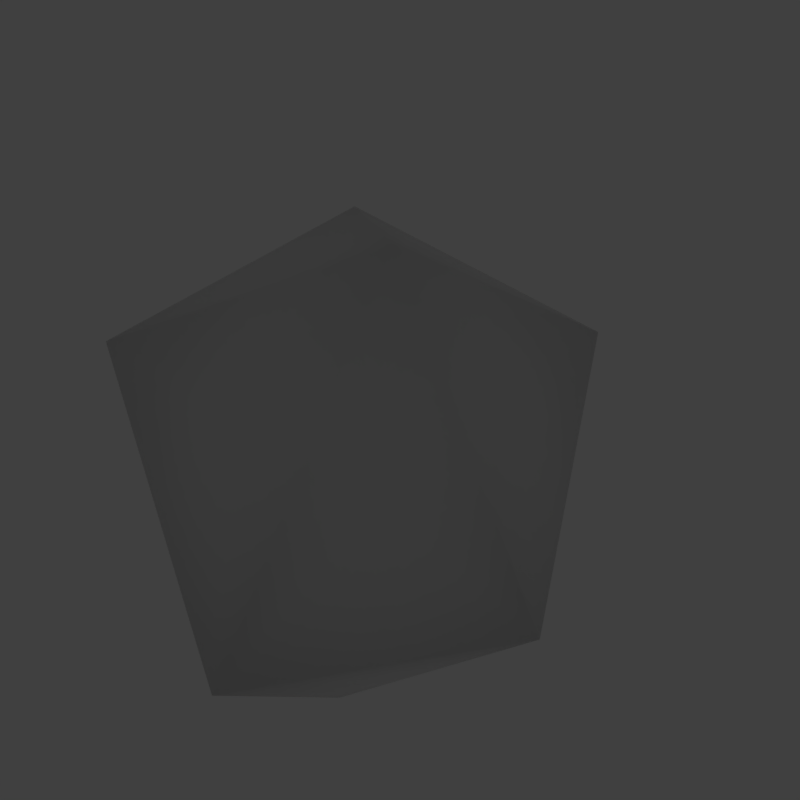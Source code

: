 # Source: assign-normals-cone.blend  (saved by Blender 3.6.11; exported with 4.5.12 LTS)
import bpy
from mathutils import Matrix  # noqa: F401  (used for matrix-valued properties, if any)

bpy.ops.wm.read_factory_settings(use_empty=True)
scene = bpy.context.scene
scene.name = 'Scene'

# ---- collections
col_collection = bpy.data.collections.new('Collection'); scene.collection.children.link(col_collection)

# ---- materials (node trees are filled in below, after node groups)
mat_material = bpy.data.materials.new('Material')
mat_material.use_transparent_shadow = False
mat_normal = bpy.data.materials.new('Normal')
mat_normal.use_transparent_shadow = False

# ---- node groups
ng_geometry_nodes = bpy.data.node_groups.new('Geometry Nodes', 'GeometryNodeTree')
_s = ng_geometry_nodes.interface.new_socket(name='Geometry', in_out='OUTPUT', socket_type='NodeSocketGeometry')
_s = ng_geometry_nodes.interface.new_socket(name='Color', in_out='OUTPUT', socket_type='NodeSocketColor')
_s.default_value = (0.0, 0.0, 0.0, 0.0)
_s = ng_geometry_nodes.interface.new_socket(name='Geometry', in_out='INPUT', socket_type='NodeSocketGeometry')
ng_geometry_nodes.is_modifier = True
# nodes of 'Geometry Nodes' reference scene objects; filled in after objects exist

# ---- material node trees
mat_material.use_nodes = True; mat_material.node_tree.nodes.clear()
_N = mat_material.node_tree.nodes; _L = mat_material.node_tree.links
n0 = _N.new('ShaderNodeBsdfPrincipled'); n0.name = 'Principled BSDF'; n0.location = (10, 300)
n0.distribution = 'GGX'
n0.subsurface_method = 'RANDOM_WALK_SKIN'
n0.inputs[3].default_value = 1.45
n0.inputs[27].default_value = (0.0, 0.0, 0.0, 1.0)
n0.inputs[28].default_value = 1.0
n1 = _N.new('ShaderNodeOutputMaterial'); n1.name = 'Material Output'; n1.location = (300, 300)
_L.new(n0.outputs[0], n1.inputs[0])
n1.is_active_output = True
mat_normal.use_nodes = True; mat_normal.node_tree.nodes.clear()
_N = mat_normal.node_tree.nodes; _L = mat_normal.node_tree.links
n0 = _N.new('ShaderNodeBsdfPrincipled'); n0.name = 'Principled BSDF'; n0.location = (10, 300)
n0.distribution = 'GGX'
n0.subsurface_method = 'RANDOM_WALK_SKIN'
n0.inputs[3].default_value = 1.45
n0.inputs[27].default_value = (0.0, 0.0, 0.0, 1.0)
n0.inputs[28].default_value = 1.0
n1 = _N.new('ShaderNodeOutputMaterial'); n1.name = 'Material Output'; n1.location = (300, 300)
n2 = _N.new('ShaderNodeVertexColor'); n2.name = 'Color Attribute'; n2.location = (-456, 211)
n2.layer_name = 'Color'
_L.new(n0.outputs[0], n1.inputs[0])
_L.new(n2.outputs[0], n0.inputs[0])
n1.is_active_output = True

# ---- world
world_world = bpy.data.worlds.new('World'); scene.world = world_world
world_world.use_nodes = True; world_world.node_tree.nodes.clear()
_N = world_world.node_tree.nodes; _L = world_world.node_tree.links
n0 = _N.new('ShaderNodeOutputWorld'); n0.name = 'World Output'; n0.location = (300, 300)
n1 = _N.new('ShaderNodeBackground'); n1.name = 'Background'; n1.location = (10, 300)
n1.inputs[0].default_value = (0.05088, 0.05088, 0.05088, 1.0)
_L.new(n1.outputs[0], n0.inputs[0])
n0.is_active_output = True
world_world.color = (0.05088, 0.05088, 0.05088)
world_world.use_sun_shadow = False
world_world.sun_shadow_jitter_overblur = 0.0

# ---- cameras
cam_camera = bpy.data.cameras.new('Camera')
cam_camera.clip_end = 100.0
cam_camera.ortho_scale = 7.314

# ---- lights
light_light = bpy.data.lights.new('Light', 'SUN')
light_light.transmission_factor = 0.0
light_light.use_shadow = False
light_light.angle = 3.142
light_light.energy = 0.002196
light_light.shadow_soft_size = 0.1
light_light.shadow_cascade_max_distance = 1000.0

# ---- meshes
me_cube = bpy.data.meshes.new('Cube')
me_cube.from_pydata([(0.06083, 0.04211, -0.9573), (0.8195, -0.9449, -0.3799), (-0.04187, -1.088, -0.5381), (-1.119, 0.2945, -0.4874), (-0.5295, 1.049, -0.6229), (0.4738, 0.3969, -0.1792), (0.08653, -0.7965, 0.1488), (-0.7659, -0.491, 0.4522), (-0.6477, 0.4425, 0.7082), (0.2716, 0.9234, 0.4106), (1.007, -0.4442, 0.388), (0.03264, -0.01277, 0.9467), (-0.752, 0.5955, -0.08887), (-0.8561, 0.09251, 0.1937), (-0.3202, 0.8099, 0.1365), (-0.4643, -0.03677, 0.697), (-0.0978, 0.4687, 0.678)], [], [(0, 1, 2), (1, 0, 5), (0, 2, 3), (0, 3, 4), (0, 4, 5), (1, 5, 10), (2, 1, 6), (3, 2, 7), (3, 7, 13), (5, 4, 9), (1, 10, 6), (2, 6, 7), (4, 8, 14), (8, 7, 15), (5, 9, 10), (6, 10, 11), (7, 6, 11), (9, 8, 16), (10, 9, 11), (4, 3, 12), (3, 8, 12), (8, 4, 12), (7, 8, 13), (8, 3, 13), (8, 9, 14), (9, 4, 14), (7, 11, 15), (11, 8, 15), (8, 11, 16), (11, 9, 16)])
me_cube.polygons.foreach_set('use_smooth', [True] * 30)
_uv = me_cube.uv_layers.new(name='UVMap')
_uv.uv.foreach_set('vector', [0.1818, 0.0, 0.2727, 0.1575, 0.09091, 0.1575, 0.2727, 0.1575, 0.3636, 0.0, 0.4545, 0.1575, 0.9091, 0.0, 1.0, 0.1575, 0.8182, 0.1575, 0.7273, 0.0, 0.8182, 0.1575, 0.6364, 0.1575, 0.5455, 0.0, 0.6364, 0.1575, 0.4545, 0.1575, 0.2727, 0.1575, 0.4545, 0.1575, 0.3636, 0.3149, 0.09091, 0.1575, 0.2727, 0.1575, 0.1818, 0.3149, 0.8182, 0.1575, 1.0, 0.1575, 0.9091, 0.3149, 0.8182, 0.1575, 0.9091, 0.3149, 0.8179, 0.2579, 0.4545, 0.1575, 0.6364, 0.1575, 0.5455, 0.3149, 0.2727, 0.1575, 0.3636, 0.3149, 0.1818, 0.3149, 0.09091, 0.1575, 0.1818, 0.3149, 0.0, 0.3149, 0.6364, 0.1575, 0.7273, 0.3149, 0.6382, 0.2582, 0.7273, 0.3149, 0.9091, 0.3149, 0.8214, 0.367, 0.4545, 0.1575, 0.5455, 0.3149, 0.3636, 0.3149, 0.1818, 0.3149, 0.3636, 0.3149, 0.2727, 0.4724, 0.0, 0.3149, 0.1818, 0.3149, 0.09091, 0.4724, 0.5455, 0.3149, 0.7273, 0.3149, 0.6326, 0.3657, 0.3636, 0.3149, 0.5455, 0.3149, 0.4545, 0.4724, 0.6364, 0.1575, 0.8182, 0.1575, 0.7252, 0.2158, 0.8182, 0.1575, 0.7273, 0.3149, 0.7252, 0.2158, 0.7273, 0.3149, 0.6364, 0.1575, 0.7252, 0.2158, 0.9091, 0.3149, 0.7273, 0.3149, 0.8179, 0.2579, 0.7273, 0.3149, 0.8182, 0.1575, 0.8179, 0.2579, 0.7273, 0.3149, 0.5455, 0.3149, 0.6382, 0.2582, 0.5455, 0.3149, 0.6364, 0.1575, 0.6382, 0.2582, 0.9091, 0.3149, 0.8182, 0.4724, 0.8214, 0.367, 0.8182, 0.4724, 0.7273, 0.3149, 0.8214, 0.367, 0.7273, 0.3149, 0.6364, 0.4724, 0.6326, 0.3657, 0.6364, 0.4724, 0.5455, 0.3149, 0.6326, 0.3657])
_ca = me_cube.color_attributes.new('Color', 'FLOAT_COLOR', 'CORNER')
_ca.data.foreach_set('color', [0.0, 0.0, 0.0, 1.0, 0.0, 0.0, 0.0, 1.0, 0.0, 0.0, 0.0, 1.0, 0.0, 0.0, 0.0, 1.0, 0.0, 0.0, 0.0, 1.0, 0.0, 0.0, 0.0, 1.0, 0.0, 0.0, 0.0, 1.0, 0.0, 0.0, 0.0, 1.0, 0.0, 0.0, 0.0, 1.0, 0.0, 0.0, 0.0, 1.0, 0.0, 0.0, 0.0, 1.0, 0.0, 0.0, 0.0, 1.0, 0.0, 0.0, 0.0, 1.0, 0.0, 0.0, 0.0, 1.0, 0.0, 0.0, 0.0, 1.0, 0.0, 0.0, 0.0, 1.0, 0.0, 0.0, 0.0, 1.0, 0.0, 0.0, 0.0, 1.0, 0.0, 0.0, 0.0, 1.0, 0.0, 0.0, 0.0, 1.0, 0.0, 0.0, 0.0, 1.0, 0.0, 0.0, 0.0, 1.0, 0.0, 0.0, 0.0, 1.0, 0.0, 0.0, 0.0, 1.0, 0.0, 0.0, 0.0, 1.0, 0.0, 0.0, 0.0, 1.0, 0.0, 0.0, 0.0, 1.0, 0.0, 0.0, 0.0, 1.0, 0.0, 0.0, 0.0, 1.0, 0.0, 0.0, 0.0, 1.0, 0.0, 0.0, 0.0, 1.0, 0.0, 0.0, 0.0, 1.0, 0.0, 0.0, 0.0, 1.0, 0.0, 0.0, 0.0, 1.0, 0.0, 0.0, 0.0, 1.0, 0.0, 0.0, 0.0, 1.0, 0.0, 0.0, 0.0, 1.0, 0.0, 0.0, 0.0, 1.0, 0.0, 0.0, 0.0, 1.0, 0.0, 0.0, 0.0, 1.0, 0.0, 0.0, 0.0, 1.0, 0.0, 0.0, 0.0, 1.0, 0.0, 0.0, 0.0, 1.0, 0.0, 0.0, 0.0, 1.0, 0.0, 0.0, 0.0, 1.0, 0.0, 0.0, 0.0, 1.0, 0.0, 0.0, 0.0, 1.0, 0.0, 0.0, 0.0, 1.0, 0.0, 0.0, 0.0, 1.0, 0.0, 0.0, 0.0, 1.0, 0.0, 0.0, 0.0, 1.0, 0.0, 0.0, 0.0, 1.0, 0.0, 0.0, 0.0, 1.0, 0.0, 0.0, 0.0, 1.0, 0.0, 0.0, 0.0, 1.0, 0.0, 0.0, 0.0, 1.0, 0.0, 0.0, 0.0, 1.0, 0.0, 0.0, 0.0, 1.0, 0.0, 0.0, 0.0, 1.0, 0.0, 0.0, 0.0, 1.0, 0.0, 0.0, 0.0, 1.0, 0.0, 0.0, 0.0, 1.0, 0.0, 0.0, 0.0, 1.0, 0.0, 0.0, 0.0, 1.0, 0.0, 0.0, 0.0, 1.0, 0.0, 0.0, 0.0, 1.0, 0.0, 0.0, 0.0, 1.0, 0.0, 0.0, 0.0, 1.0, 0.0, 0.0, 0.0, 1.0, 0.0, 0.0, 0.0, 1.0, 0.0, 0.0, 0.0, 1.0, 0.0, 0.0, 0.0, 1.0, 0.0, 0.0, 0.0, 1.0, 0.0, 0.0, 0.0, 1.0, 0.0, 0.0, 0.0, 1.0, 0.0, 0.0, 0.0, 1.0, 0.0, 0.0, 0.0, 1.0, 0.0, 0.0, 0.0, 1.0, 0.0, 0.0, 0.0, 1.0, 0.0, 0.0, 0.0, 1.0, 0.0, 0.0, 0.0, 1.0, 0.0, 0.0, 0.0, 1.0, 0.0, 0.0, 0.0, 1.0, 0.0, 0.0, 0.0, 1.0, 0.0, 0.0, 0.0, 1.0, 0.0, 0.0, 0.0, 1.0, 0.0, 0.0, 0.0, 1.0, 0.0, 0.0, 0.0, 1.0, 0.0, 0.0, 0.0, 1.0, 0.0, 0.0, 0.0, 1.0])
me_cube.materials.append(mat_material)
me_cube.materials.append(mat_normal)
me_cube.update()
me_cylinder = bpy.data.meshes.new('Cylinder')
me_cylinder.from_pydata([(7.537e-09, 0.025, 0.0), (7.537e-09, 0.025, 0.25), (0.004877, 0.02452, 0.0), (0.004877, 0.02452, 0.25), (0.009567, 0.0231, 0.0), (0.009567, 0.0231, 0.25), (0.01389, 0.02079, 0.0), (0.01389, 0.02079, 0.25), (0.01768, 0.01768, 0.0), (0.01768, 0.01768, 0.25), (0.02079, 0.01389, 0.0), (0.02079, 0.01389, 0.25), (0.0231, 0.009567, 0.0), (0.0231, 0.009567, 0.25), (0.02452, 0.004877, 0.0), (0.02452, 0.004877, 0.25), (0.025, 0.0, 0.0), (0.025, 0.0, 0.25), (0.02452, -0.004877, 0.0), (0.02452, -0.004877, 0.25), (0.0231, -0.009567, 0.0), (0.0231, -0.009567, 0.25), (0.02079, -0.01389, 0.0), (0.02079, -0.01389, 0.25), (0.01768, -0.01768, 0.0), (0.01768, -0.01768, 0.25), (0.01389, -0.02079, 0.0), (0.01389, -0.02079, 0.25), (0.009567, -0.0231, 0.0), (0.009567, -0.0231, 0.25), (0.004877, -0.02452, 0.0), (0.004877, -0.02452, 0.25), (7.537e-09, -0.025, 0.0), (7.537e-09, -0.025, 0.25), (-0.004877, -0.02452, 0.0), (-0.004877, -0.02452, 0.25), (-0.009567, -0.0231, 0.0), (-0.009567, -0.0231, 0.25), (-0.01389, -0.02079, 0.0), (-0.01389, -0.02079, 0.25), (-0.01768, -0.01768, 0.0), (-0.01768, -0.01768, 0.25), (-0.02079, -0.01389, 0.0), (-0.02079, -0.01389, 0.25), (-0.0231, -0.009567, 0.0), (-0.0231, -0.009567, 0.25), (-0.02452, -0.004877, 0.0), (-0.02452, -0.004877, 0.25), (-0.025, 0.0, 0.0), (-0.025, 0.0, 0.25), (-0.02452, 0.004877, 0.0), (-0.02452, 0.004877, 0.25), (-0.0231, 0.009567, 0.0), (-0.0231, 0.009567, 0.25), (-0.02079, 0.01389, 0.0), (-0.02079, 0.01389, 0.25), (-0.01768, 0.01768, 0.0), (-0.01768, 0.01768, 0.25), (-0.01389, 0.02079, 0.0), (-0.01389, 0.02079, 0.25), (-0.009567, 0.0231, 0.0), (-0.009567, 0.0231, 0.25), (-0.004877, 0.02452, 0.0), (-0.004877, 0.02452, 0.25), (1.525e-08, 0.075, 0.25), (0.01463, 0.07356, 0.25), (0.0287, 0.06929, 0.25), (0.04167, 0.06236, 0.25), (0.05303, 0.05303, 0.25), (0.06236, 0.04167, 0.25), (0.06929, 0.0287, 0.25), (0.07356, 0.01463, 0.25), (0.075, 1.788e-07, 0.25), (0.07356, -0.01463, 0.25), (0.06929, -0.0287, 0.25), (0.06236, -0.04167, 0.25), (0.05303, -0.05303, 0.25), (0.04167, -0.06236, 0.25), (0.0287, -0.06929, 0.25), (0.01463, -0.07356, 0.25), (1.525e-08, -0.075, 0.25), (-0.01463, -0.07356, 0.25), (-0.0287, -0.06929, 0.25), (-0.04167, -0.06236, 0.25), (-0.05303, -0.05303, 0.25), (-0.06236, -0.04167, 0.25), (-0.06929, -0.0287, 0.25), (-0.07356, -0.01463, 0.25), (-0.075, 1.788e-07, 0.25), (-0.07356, 0.01463, 0.25), (-0.06929, 0.0287, 0.25), (-0.06236, 0.04167, 0.25), (-0.05303, 0.05303, 0.25), (-0.04167, 0.06236, 0.25), (-0.0287, 0.06929, 0.25), (-0.01463, 0.07356, 0.25), (7.89e-10, 3.576e-07, 0.4)], [], [(0, 1, 3, 2), (2, 3, 5, 4), (4, 5, 7, 6), (6, 7, 9, 8), (8, 9, 11, 10), (10, 11, 13, 12), (12, 13, 15, 14), (14, 15, 17, 16), (16, 17, 19, 18), (18, 19, 21, 20), (20, 21, 23, 22), (22, 23, 25, 24), (24, 25, 27, 26), (26, 27, 29, 28), (28, 29, 31, 30), (30, 31, 33, 32), (32, 33, 35, 34), (34, 35, 37, 36), (36, 37, 39, 38), (38, 39, 41, 40), (40, 41, 43, 42), (42, 43, 45, 44), (44, 45, 47, 46), (46, 47, 49, 48), (48, 49, 51, 50), (50, 51, 53, 52), (52, 53, 55, 54), (54, 55, 57, 56), (56, 57, 59, 58), (58, 59, 61, 60), (27, 25, 76, 77), (60, 61, 63, 62), (62, 63, 1, 0), (0, 2, 4, 6, 8, 10, 12, 14, 16, 18, 20, 22, 24, 26, 28, 30, 32, 34, 36, 38, 40, 42, 44, 46, 48, 50, 52, 54, 56, 58, 60, 62), (74, 73, 96), (45, 43, 85, 86), (63, 61, 94, 95), (19, 17, 72, 73), (37, 35, 81, 82), (55, 53, 90, 91), (11, 9, 68, 69), (29, 27, 77, 78), (47, 45, 86, 87), (3, 1, 64, 65), (1, 63, 95, 64), (21, 19, 73, 74), (39, 37, 82, 83), (57, 55, 91, 92), (13, 11, 69, 70), (31, 29, 78, 79), (49, 47, 87, 88), (5, 3, 65, 66), (23, 21, 74, 75), (41, 39, 83, 84), (59, 57, 92, 93), (15, 13, 70, 71), (33, 31, 79, 80), (51, 49, 88, 89), (7, 5, 66, 67), (25, 23, 75, 76), (43, 41, 84, 85), (61, 59, 93, 94), (17, 15, 71, 72), (35, 33, 80, 81), (53, 51, 89, 90), (9, 7, 67, 68), (88, 87, 96), (75, 74, 96), (89, 88, 96), (76, 75, 96), (90, 89, 96), (77, 76, 96), (91, 90, 96), (78, 77, 96), (65, 64, 96), (92, 91, 96), (79, 78, 96), (66, 65, 96), (93, 92, 96), (80, 79, 96), (67, 66, 96), (94, 93, 96), (81, 80, 96), (68, 67, 96), (95, 94, 96), (82, 81, 96), (69, 68, 96), (64, 95, 96), (83, 82, 96), (70, 69, 96), (84, 83, 96), (71, 70, 96), (85, 84, 96), (72, 71, 96), (86, 85, 96), (73, 72, 96), (87, 86, 96)])
_uv = me_cylinder.uv_layers.new(name='UVMap')
_uv.uv.foreach_set('vector', [1.0, 0.5, 1.0, 1.0, 0.9688, 1.0, 0.9688, 0.5, 0.9688, 0.5, 0.9688, 1.0, 0.9375, 1.0, 0.9375, 0.5, 0.9375, 0.5, 0.9375, 1.0, 0.9062, 1.0, 0.9062, 0.5, 0.9062, 0.5, 0.9062, 1.0, 0.875, 1.0, 0.875, 0.5, 0.875, 0.5, 0.875, 1.0, 0.8438, 1.0, 0.8438, 0.5, 0.8438, 0.5, 0.8438, 1.0, 0.8125, 1.0, 0.8125, 0.5, 0.8125, 0.5, 0.8125, 1.0, 0.7812, 1.0, 0.7812, 0.5, 0.7812, 0.5, 0.7812, 1.0, 0.75, 1.0, 0.75, 0.5, 0.75, 0.5, 0.75, 1.0, 0.7188, 1.0, 0.7188, 0.5, 0.7188, 0.5, 0.7188, 1.0, 0.6875, 1.0, 0.6875, 0.5, 0.6875, 0.5, 0.6875, 1.0, 0.6562, 1.0, 0.6562, 0.5, 0.6562, 0.5, 0.6562, 1.0, 0.625, 1.0, 0.625, 0.5, 0.625, 0.5, 0.625, 1.0, 0.5938, 1.0, 0.5938, 0.5, 0.5938, 0.5, 0.5938, 1.0, 0.5625, 1.0, 0.5625, 0.5, 0.5625, 0.5, 0.5625, 1.0, 0.5312, 1.0, 0.5312, 0.5, 0.5312, 0.5, 0.5312, 1.0, 0.5, 1.0, 0.5, 0.5, 0.5, 0.5, 0.5, 1.0, 0.4688, 1.0, 0.4688, 0.5, 0.4688, 0.5, 0.4688, 1.0, 0.4375, 1.0, 0.4375, 0.5, 0.4375, 0.5, 0.4375, 1.0, 0.4062, 1.0, 0.4062, 0.5, 0.4062, 0.5, 0.4062, 1.0, 0.375, 1.0, 0.375, 0.5, 0.375, 0.5, 0.375, 1.0, 0.3438, 1.0, 0.3438, 0.5, 0.3438, 0.5, 0.3438, 1.0, 0.3125, 1.0, 0.3125, 0.5, 0.3125, 0.5, 0.3125, 1.0, 0.2812, 1.0, 0.2812, 0.5, 0.2812, 0.5, 0.2812, 1.0, 0.25, 1.0, 0.25, 0.5, 0.25, 0.5, 0.25, 1.0, 0.2188, 1.0, 0.2188, 0.5, 0.2188, 0.5, 0.2188, 1.0, 0.1875, 1.0, 0.1875, 0.5, 0.1875, 0.5, 0.1875, 1.0, 0.1562, 1.0, 0.1562, 0.5, 0.1562, 0.5, 0.1562, 1.0, 0.125, 1.0, 0.125, 0.5, 0.125, 0.5, 0.125, 1.0, 0.09375, 1.0, 0.09375, 0.5, 0.09375, 0.5, 0.09375, 1.0, 0.0625, 1.0, 0.0625, 0.5, 0.5938, 1.0, 0.625, 1.0, 0.625, 1.0, 0.5938, 1.0, 0.0625, 0.5, 0.0625, 1.0, 0.03125, 1.0, 0.03125, 0.5, 0.03125, 0.5, 0.03125, 1.0, 0.0, 1.0, 0.0, 0.5, 0.75, 0.49, 0.7968, 0.4854, 0.8418, 0.4717, 0.8833, 0.4496, 0.9197, 0.4197, 0.9496, 0.3833, 0.9717, 0.3418, 0.9854, 0.2968, 0.99, 0.25, 0.9854, 0.2032, 0.9717, 0.1582, 0.9496, 0.1167, 0.9197, 0.08029, 0.8833, 0.05045, 0.8418, 0.02827, 0.7968, 0.01461, 0.75, 0.01, 0.7032, 0.01461, 0.6582, 0.02827, 0.6167, 0.05045, 0.5803, 0.08029, 0.5504, 0.1167, 0.5283, 0.1582, 0.5146, 0.2032, 0.51, 0.25, 0.5146, 0.2968, 0.5283, 0.3418, 0.5504, 0.3833, 0.5803, 0.4197, 0.6167, 0.4496, 0.6582, 0.4717, 0.7032, 0.4854, 0.6875, 1.0, 0.7188, 1.0, 0.6875, 1.0, 0.3125, 1.0, 0.3438, 1.0, 0.3438, 1.0, 0.3125, 1.0, 0.03125, 1.0, 0.0625, 1.0, 0.0625, 1.0, 0.03125, 1.0, 0.7188, 1.0, 0.75, 1.0, 0.75, 1.0, 0.7188, 1.0, 0.4375, 1.0, 0.4688, 1.0, 0.4688, 1.0, 0.4375, 1.0, 0.1562, 1.0, 0.1875, 1.0, 0.1875, 1.0, 0.1562, 1.0, 0.8438, 1.0, 0.875, 1.0, 0.875, 1.0, 0.8438, 1.0, 0.5625, 1.0, 0.5938, 1.0, 0.5938, 1.0, 0.5625, 1.0, 0.2812, 1.0, 0.3125, 1.0, 0.3125, 1.0, 0.2812, 1.0, 0.9688, 1.0, 1.0, 1.0, 1.0, 1.0, 0.9688, 1.0, 0.0, 1.0, 0.03125, 1.0, 0.03125, 1.0, 0.0, 1.0, 0.6875, 1.0, 0.7188, 1.0, 0.7188, 1.0, 0.6875, 1.0, 0.4062, 1.0, 0.4375, 1.0, 0.4375, 1.0, 0.4062, 1.0, 0.125, 1.0, 0.1562, 1.0, 0.1562, 1.0, 0.125, 1.0, 0.8125, 1.0, 0.8438, 1.0, 0.8438, 1.0, 0.8125, 1.0, 0.5312, 1.0, 0.5625, 1.0, 0.5625, 1.0, 0.5312, 1.0, 0.25, 1.0, 0.2812, 1.0, 0.2812, 1.0, 0.25, 1.0, 0.9375, 1.0, 0.9688, 1.0, 0.9688, 1.0, 0.9375, 1.0, 0.6562, 1.0, 0.6875, 1.0, 0.6875, 1.0, 0.6562, 1.0, 0.375, 1.0, 0.4062, 1.0, 0.4062, 1.0, 0.375, 1.0, 0.09375, 1.0, 0.125, 1.0, 0.125, 1.0, 0.09375, 1.0, 0.7812, 1.0, 0.8125, 1.0, 0.8125, 1.0, 0.7812, 1.0, 0.5, 1.0, 0.5312, 1.0, 0.5312, 1.0, 0.5, 1.0, 0.2188, 1.0, 0.25, 1.0, 0.25, 1.0, 0.2188, 1.0, 0.9062, 1.0, 0.9375, 1.0, 0.9375, 1.0, 0.9062, 1.0, 0.625, 1.0, 0.6562, 1.0, 0.6562, 1.0, 0.625, 1.0, 0.3438, 1.0, 0.375, 1.0, 0.375, 1.0, 0.3438, 1.0, 0.0625, 1.0, 0.09375, 1.0, 0.09375, 1.0, 0.0625, 1.0, 0.75, 1.0, 0.7812, 1.0, 0.7812, 1.0, 0.75, 1.0, 0.4688, 1.0, 0.5, 1.0, 0.5, 1.0, 0.4688, 1.0, 0.1875, 1.0, 0.2188, 1.0, 0.2188, 1.0, 0.1875, 1.0, 0.875, 1.0, 0.9062, 1.0, 0.9062, 1.0, 0.875, 1.0, 0.25, 1.0, 0.2812, 1.0, 0.25, 1.0, 0.6562, 1.0, 0.6875, 1.0, 0.6562, 1.0, 0.2188, 1.0, 0.25, 1.0, 0.2188, 1.0, 0.625, 1.0, 0.6562, 1.0, 0.625, 1.0, 0.1875, 1.0, 0.2188, 1.0, 0.1875, 1.0, 0.5938, 1.0, 0.625, 1.0, 0.5938, 1.0, 0.1562, 1.0, 0.1875, 1.0, 0.1562, 1.0, 0.5625, 1.0, 0.5938, 1.0, 0.5625, 1.0, 0.9688, 1.0, 1.0, 1.0, 0.9688, 1.0, 0.125, 1.0, 0.1562, 1.0, 0.125, 1.0, 0.5312, 1.0, 0.5625, 1.0, 0.5312, 1.0, 0.9375, 1.0, 0.9688, 1.0, 0.9375, 1.0, 0.09375, 1.0, 0.125, 1.0, 0.09375, 1.0, 0.5, 1.0, 0.5312, 1.0, 0.5, 1.0, 0.9062, 1.0, 0.9375, 1.0, 0.9062, 1.0, 0.0625, 1.0, 0.09375, 1.0, 0.0625, 1.0, 0.4688, 1.0, 0.5, 1.0, 0.4688, 1.0, 0.875, 1.0, 0.9062, 1.0, 0.875, 1.0, 0.03125, 1.0, 0.0625, 1.0, 0.03125, 1.0, 0.4375, 1.0, 0.4688, 1.0, 0.4375, 1.0, 0.8438, 1.0, 0.875, 1.0, 0.8438, 1.0, 0.0, 1.0, 0.03125, 1.0, 0.0, 1.0, 0.4062, 1.0, 0.4375, 1.0, 0.4062, 1.0, 0.8125, 1.0, 0.8438, 1.0, 0.8125, 1.0, 0.375, 1.0, 0.4062, 1.0, 0.375, 1.0, 0.7812, 1.0, 0.8125, 1.0, 0.7812, 1.0, 0.3438, 1.0, 0.375, 1.0, 0.3438, 1.0, 0.75, 1.0, 0.7812, 1.0, 0.75, 1.0, 0.3125, 1.0, 0.3438, 1.0, 0.3125, 1.0, 0.7188, 1.0, 0.75, 1.0, 0.7188, 1.0, 0.2812, 1.0, 0.3125, 1.0, 0.2812, 1.0])
me_cylinder.update()

# ---- objects
ob_light = bpy.data.objects.new('Light', light_light)
ob_camera = bpy.data.objects.new('Camera', cam_camera)
ob_cube = bpy.data.objects.new('Cube', me_cube)
ob_normal_arrow = bpy.data.objects.new('Normal Arrow', me_cylinder)
_N = ng_geometry_nodes.nodes; _L = ng_geometry_nodes.links
n0 = _N.new('FunctionNodeAlignEulerToVector'); n0.name = 'Align Euler to Vector'; n0.location = (-402, 61)
n0.axis = 'Z'
n1 = _N.new('GeometryNodeInputNormal'); n1.name = 'Normal'; n1.location = (-699, -75)
n1.legacy_corner_normals = True
n2 = _N.new('GeometryNodeInstanceOnPoints'); n2.name = 'Instance on Points'; n2.location = (9, 102)
n3 = _N.new('FunctionNodeAlignEulerToVector'); n3.name = 'Align Euler to Vector.001'; n3.location = (-132, -234)
n3.axis = 'Z'
n4 = _N.new('GeometryNodeInputNormal'); n4.name = 'Normal.001'; n4.location = (-618, -397)
n4.legacy_corner_normals = True
n5 = _N.new('GeometryNodeInputNamedAttribute'); n5.name = 'Named Attribute'; n5.location = (-577, 63)
n5.inputs[0].default_value = 'Normals'
n6 = _N.new('GeometryNodeInputNamedAttribute'); n6.name = 'Named Attribute.001'; n6.location = (-334, -233)
n6.inputs[0].default_value = 'Face Normals'
n7 = _N.new('NodeGroupInput'); n7.name = 'Group Input'; n7.location = (-728, 129)
n8 = _N.new('GeometryNodeObjectInfo'); n8.name = 'Object Info'; n8.location = (-507, -124)
n8.inputs[0].default_value = ob_normal_arrow
n9 = _N.new('GeometryNodeInstanceOnPoints'); n9.name = 'Instance on Points.001'; n9.location = (165, -157)
n10 = _N.new('GeometryNodeRealizeInstances'); n10.name = 'Realize Instances'; n10.location = (250, 101)
n11 = _N.new('GeometryNodeCaptureAttribute'); n11.name = 'Capture Attribute.001'; n11.location = (698, -86)
n11.capture_items.clear()
n11.inputs[1].default_value = (0.005089, 0.0, 1.0, 0.0)
n12 = _N.new('GeometryNodeRealizeInstances'); n12.name = 'Realize Instances.001'; n12.location = (385, -38)
n13 = _N.new('GeometryNodeCaptureAttribute'); n13.name = 'Capture Attribute'; n13.location = (702, 119)
n13.capture_items.clear()
n13.inputs[1].default_value = (1.0, 0.0, 0.004675, 0.0)
n14 = _N.new('GeometryNodeJoinGeometry'); n14.name = 'Join Geometry.001'; n14.location = (949, 66)
n15 = _N.new('GeometryNodeSetMaterial'); n15.name = 'Set Material'; n15.location = (1157, 74)
n15.inputs[2].default_value = mat_normal
n16 = _N.new('GeometryNodeJoinGeometry'); n16.name = 'Join Geometry'; n16.location = (1391, 248)
n17 = _N.new('ShaderNodeMix'); n17.name = 'Mix'; n17.location = (1194, -77)
n17.data_type = 'RGBA'
n17.blend_type = 'ADD'
n17.inputs[0].default_value = 1.0
n18 = _N.new('NodeGroupOutput'); n18.name = 'Group Output'; n18.location = (1561, 106)
_L.new(n7.outputs[0], n2.inputs[0])
_L.new(n8.outputs[4], n2.inputs[2])
_L.new(n1.outputs[0], n0.inputs[2])
_L.new(n0.outputs[0], n2.inputs[5])
_L.new(n7.outputs[0], n16.inputs[0])
_L.new(n16.outputs[0], n18.inputs[0])
_L.new(n5.outputs[0], n2.inputs[1])
_L.new(n4.outputs[0], n3.inputs[2])
_L.new(n3.outputs[0], n9.inputs[5])
_L.new(n6.outputs[0], n9.inputs[1])
_L.new(n7.outputs[0], n9.inputs[0])
_L.new(n8.outputs[4], n9.inputs[2])
_L.new(n2.outputs[0], n10.inputs[0])
_L.new(n9.outputs[0], n12.inputs[0])
_L.new(n10.outputs[0], n13.inputs[0])
_L.new(n12.outputs[0], n11.inputs[0])
_L.new(n13.outputs[0], n14.inputs[0])
_L.new(n11.outputs[0], n14.inputs[0])
_L.new(n14.outputs[0], n15.inputs[0])
_L.new(n15.outputs[0], n16.inputs[0])
_L.new(n13.outputs[1], n17.inputs[6])
_L.new(n11.outputs[1], n17.inputs[7])
_L.new(n17.outputs[2], n18.inputs[1])
n18.is_active_output = True

# ---- transforms, parenting, visibility, modifiers, constraints
ob_light.location = (4.076, 1.005, 5.904)
ob_light.rotation_euler = (0.6503, 0.05522, 1.866)
ob_light.lock_rotations_4d = False
ob_light.empty_display_type = 'ARROWS'
ob_light.color = (0.0, 0.0, 0.0, 0.0)
ob_light.lineart.crease_threshold = 0.0
ob_camera.location = (-3.16, 2.882, 0.2924)
ob_camera.rotation_euler = (1.549, -4.978e-07, -2.348)
ob_camera.lock_rotations_4d = False
ob_camera.empty_display_type = 'ARROWS'
ob_camera.color = (0.0, 0.0, 0.0, 0.0)
ob_camera.display_type = 'WIRE'
ob_camera.lineart.crease_threshold = 0.0
ob_cube.location = (0.0, 0.0, 0.0)
_vg = ob_cube.vertex_groups.new(name='Normals')
_vg = ob_cube.vertex_groups.new(name='Face Normals')
_m = ob_cube.modifiers.new('GeometryNodes', 'NODES')
_m.node_group = ng_geometry_nodes
ob_normal_arrow.location = (0.0, 4.0, 0.0)

# ---- collection membership
col_collection.objects.link(ob_light)
col_collection.objects.link(ob_camera)
col_collection.objects.link(ob_cube)
col_collection.objects.link(ob_normal_arrow)

# ---- scene / render settings (as saved in the file)
scene.camera = ob_camera
scene.frame_start = 1; scene.frame_end = 250; scene.frame_set(1)
scene.render.engine = 'BLENDER_EEVEE_NEXT'
scene.render.resolution_x = 256
scene.render.resolution_y = 256
scene.render.dither_intensity = 0.0
scene.cycles.use_denoising = False
scene.cycles.sampling_pattern = 'TABULATED_SOBOL'
scene.view_settings.view_transform = 'Standard'
bpy.context.view_layer.update()
